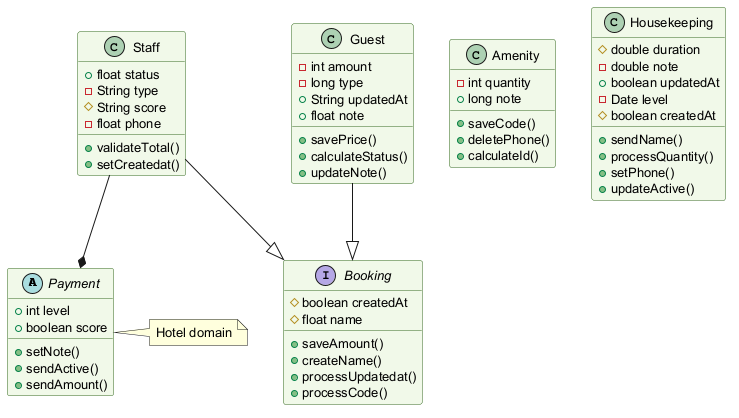

The diagram above was rendered by PlantUML. Its source (embedded in the PNG):
@startuml
skinparam backgroundColor #FFFFFF
skinparam classBackgroundColor #F1F8E9
skinparam classBorderColor #33691E
skinparam defaultFontSize 13
abstract class Payment {
  +int level
  +boolean score
  +setNote()
  +sendActive()
  +sendAmount()
}
class Amenity {
  -int quantity
  +long note
  +saveCode()
  +deletePhone()
  +calculateId()
}
class Housekeeping {
  #double duration
  -double note
  +boolean updatedAt
  -Date level
  #boolean createdAt
  +sendName()
  +processQuantity()
  +setPhone()
  +updateActive()
}
class Staff {
  +float status
  -String type
  #String score
  -float phone
  +validateTotal()
  +setCreatedat()
}
interface Booking {
  #boolean createdAt
  #float name
  +saveAmount()
  +createName()
  +processUpdatedat()
  +processCode()
}
class Guest {
  -int amount
  -long type
  +String updatedAt
  +float note
  +savePrice()
  +calculateStatus()
  +updateNote()
}
Staff --|> Booking
Staff --* Payment
Guest --|> Booking
note right of Payment : Hotel domain
@enduml